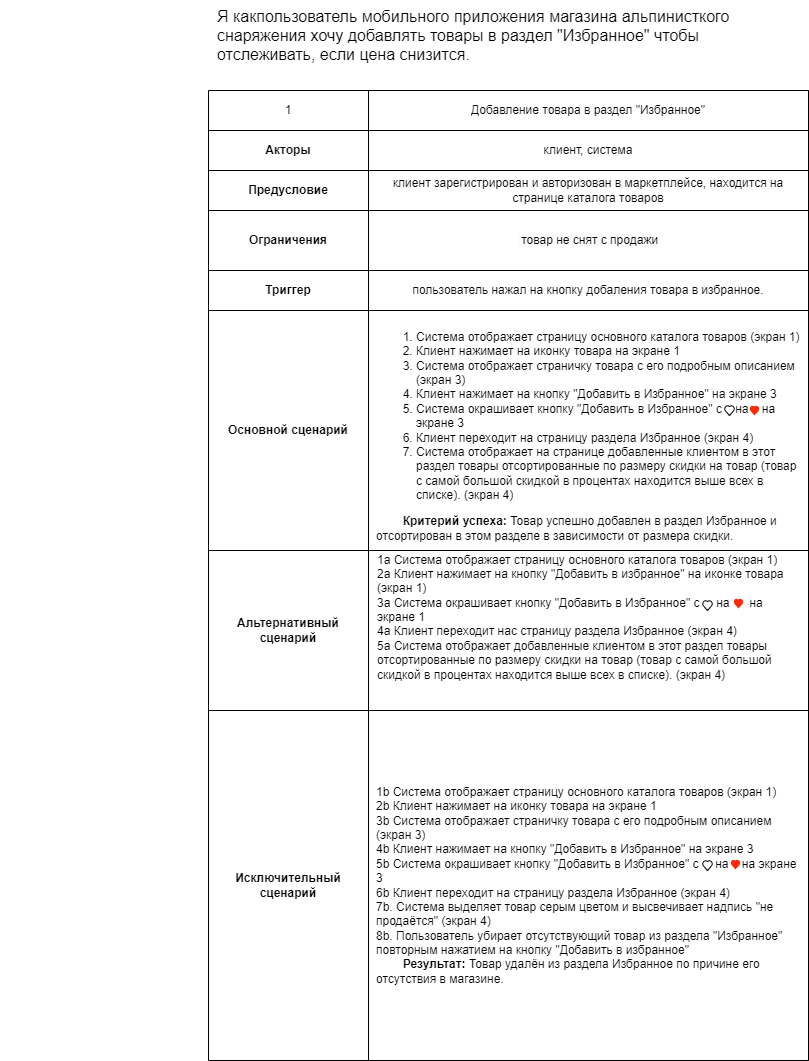

The diagram above was exported from draw.io. Its source (the exported page's mxGraphModel, read from the mxfile embedded in the PNG):
<mxGraphModel dx="1363" dy="1627" grid="1" gridSize="10" guides="1" tooltips="1" connect="1" arrows="1" fold="1" page="1" pageScale="1" pageWidth="1169" pageHeight="827" math="0" shadow="0">
  <root>
    <mxCell id="0" />
    <mxCell id="1" parent="0" />
    <mxCell id="nJ9dh3jUjKxgTi1-LkrP-1" value="" style="shape=table;startSize=0;container=1;collapsible=0;childLayout=tableLayout;" parent="1" vertex="1">
      <mxGeometry x="743" y="40" width="600" height="970" as="geometry" />
    </mxCell>
    <mxCell id="nJ9dh3jUjKxgTi1-LkrP-2" value="" style="shape=tableRow;horizontal=0;startSize=0;swimlaneHead=0;swimlaneBody=0;strokeColor=inherit;top=0;left=0;bottom=0;right=0;collapsible=0;dropTarget=0;fillColor=none;points=[[0,0.5],[1,0.5]];portConstraint=eastwest;" parent="nJ9dh3jUjKxgTi1-LkrP-1" vertex="1">
      <mxGeometry width="600" height="40" as="geometry" />
    </mxCell>
    <mxCell id="nJ9dh3jUjKxgTi1-LkrP-3" value="1" style="shape=partialRectangle;html=1;whiteSpace=wrap;connectable=0;strokeColor=inherit;overflow=hidden;fillColor=none;top=0;left=0;bottom=0;right=0;pointerEvents=1;" parent="nJ9dh3jUjKxgTi1-LkrP-2" vertex="1">
      <mxGeometry width="160" height="40" as="geometry">
        <mxRectangle width="160" height="40" as="alternateBounds" />
      </mxGeometry>
    </mxCell>
    <mxCell id="nJ9dh3jUjKxgTi1-LkrP-4" value="Добавление товара в раздел &quot;Избранное&quot;" style="shape=partialRectangle;html=1;whiteSpace=wrap;connectable=0;strokeColor=inherit;overflow=hidden;fillColor=none;top=0;left=0;bottom=0;right=0;pointerEvents=1;spacingLeft=7;spacingRight=7;" parent="nJ9dh3jUjKxgTi1-LkrP-2" vertex="1">
      <mxGeometry x="160" width="440" height="40" as="geometry">
        <mxRectangle width="440" height="40" as="alternateBounds" />
      </mxGeometry>
    </mxCell>
    <mxCell id="nJ9dh3jUjKxgTi1-LkrP-5" value="" style="shape=tableRow;horizontal=0;startSize=0;swimlaneHead=0;swimlaneBody=0;strokeColor=inherit;top=0;left=0;bottom=0;right=0;collapsible=0;dropTarget=0;fillColor=none;points=[[0,0.5],[1,0.5]];portConstraint=eastwest;" parent="nJ9dh3jUjKxgTi1-LkrP-1" vertex="1">
      <mxGeometry y="40" width="600" height="40" as="geometry" />
    </mxCell>
    <mxCell id="nJ9dh3jUjKxgTi1-LkrP-6" value="&lt;b&gt;Акторы&lt;/b&gt;" style="shape=partialRectangle;html=1;whiteSpace=wrap;connectable=0;strokeColor=inherit;overflow=hidden;fillColor=none;top=0;left=0;bottom=0;right=0;pointerEvents=1;" parent="nJ9dh3jUjKxgTi1-LkrP-5" vertex="1">
      <mxGeometry width="160" height="40" as="geometry">
        <mxRectangle width="160" height="40" as="alternateBounds" />
      </mxGeometry>
    </mxCell>
    <mxCell id="nJ9dh3jUjKxgTi1-LkrP-7" value="клиент, система" style="shape=partialRectangle;html=1;whiteSpace=wrap;connectable=0;strokeColor=inherit;overflow=hidden;fillColor=none;top=0;left=0;bottom=0;right=0;pointerEvents=1;spacingLeft=7;spacingRight=7;" parent="nJ9dh3jUjKxgTi1-LkrP-5" vertex="1">
      <mxGeometry x="160" width="440" height="40" as="geometry">
        <mxRectangle width="440" height="40" as="alternateBounds" />
      </mxGeometry>
    </mxCell>
    <mxCell id="nJ9dh3jUjKxgTi1-LkrP-8" value="" style="shape=tableRow;horizontal=0;startSize=0;swimlaneHead=0;swimlaneBody=0;strokeColor=inherit;top=0;left=0;bottom=0;right=0;collapsible=0;dropTarget=0;fillColor=none;points=[[0,0.5],[1,0.5]];portConstraint=eastwest;" parent="nJ9dh3jUjKxgTi1-LkrP-1" vertex="1">
      <mxGeometry y="80" width="600" height="40" as="geometry" />
    </mxCell>
    <mxCell id="nJ9dh3jUjKxgTi1-LkrP-9" value="&lt;b&gt;Предусловие&lt;/b&gt;" style="shape=partialRectangle;html=1;whiteSpace=wrap;connectable=0;strokeColor=inherit;overflow=hidden;fillColor=none;top=0;left=0;bottom=0;right=0;pointerEvents=1;" parent="nJ9dh3jUjKxgTi1-LkrP-8" vertex="1">
      <mxGeometry width="160" height="40" as="geometry">
        <mxRectangle width="160" height="40" as="alternateBounds" />
      </mxGeometry>
    </mxCell>
    <mxCell id="nJ9dh3jUjKxgTi1-LkrP-10" value="клиент зарегистрирован и авторизован в маркетплейсе, находится на странице каталога товаров" style="shape=partialRectangle;html=1;whiteSpace=wrap;connectable=0;strokeColor=inherit;overflow=hidden;fillColor=none;top=0;left=0;bottom=0;right=0;pointerEvents=1;spacingLeft=7;spacingRight=7;" parent="nJ9dh3jUjKxgTi1-LkrP-8" vertex="1">
      <mxGeometry x="160" width="440" height="40" as="geometry">
        <mxRectangle width="440" height="40" as="alternateBounds" />
      </mxGeometry>
    </mxCell>
    <mxCell id="nJ9dh3jUjKxgTi1-LkrP-11" value="" style="shape=tableRow;horizontal=0;startSize=0;swimlaneHead=0;swimlaneBody=0;strokeColor=inherit;top=0;left=0;bottom=0;right=0;collapsible=0;dropTarget=0;fillColor=none;points=[[0,0.5],[1,0.5]];portConstraint=eastwest;" parent="nJ9dh3jUjKxgTi1-LkrP-1" vertex="1">
      <mxGeometry y="120" width="600" height="60" as="geometry" />
    </mxCell>
    <mxCell id="nJ9dh3jUjKxgTi1-LkrP-12" value="&lt;b&gt;Ограничения&lt;/b&gt;" style="shape=partialRectangle;html=1;whiteSpace=wrap;connectable=0;strokeColor=inherit;overflow=hidden;fillColor=none;top=0;left=0;bottom=0;right=0;pointerEvents=1;" parent="nJ9dh3jUjKxgTi1-LkrP-11" vertex="1">
      <mxGeometry width="160" height="60" as="geometry">
        <mxRectangle width="160" height="60" as="alternateBounds" />
      </mxGeometry>
    </mxCell>
    <mxCell id="nJ9dh3jUjKxgTi1-LkrP-13" value="&lt;br&gt;&lt;span style=&quot;color: rgb(0, 0, 0); font-family: Helvetica; font-size: 12px; font-style: normal; font-variant-ligatures: normal; font-variant-caps: normal; font-weight: 400; letter-spacing: normal; orphans: 2; text-align: center; text-indent: 0px; text-transform: none; widows: 2; word-spacing: 0px; -webkit-text-stroke-width: 0px; white-space: normal; background-color: rgb(251, 251, 251); text-decoration-thickness: initial; text-decoration-style: initial; text-decoration-color: initial; display: inline !important; float: none;&quot;&gt;&amp;nbsp;товар не снят с продажи&lt;/span&gt;&lt;div&gt;&lt;br&gt;&lt;/div&gt;" style="shape=partialRectangle;html=1;whiteSpace=wrap;connectable=0;strokeColor=inherit;overflow=hidden;fillColor=none;top=0;left=0;bottom=0;right=0;pointerEvents=1;spacingLeft=7;spacingRight=7;" parent="nJ9dh3jUjKxgTi1-LkrP-11" vertex="1">
      <mxGeometry x="160" width="440" height="60" as="geometry">
        <mxRectangle width="440" height="60" as="alternateBounds" />
      </mxGeometry>
    </mxCell>
    <mxCell id="nJ9dh3jUjKxgTi1-LkrP-14" value="" style="shape=tableRow;horizontal=0;startSize=0;swimlaneHead=0;swimlaneBody=0;strokeColor=inherit;top=0;left=0;bottom=0;right=0;collapsible=0;dropTarget=0;fillColor=none;points=[[0,0.5],[1,0.5]];portConstraint=eastwest;" parent="nJ9dh3jUjKxgTi1-LkrP-1" vertex="1">
      <mxGeometry y="180" width="600" height="40" as="geometry" />
    </mxCell>
    <mxCell id="nJ9dh3jUjKxgTi1-LkrP-15" value="&lt;b&gt;Триггер&lt;/b&gt;" style="shape=partialRectangle;html=1;whiteSpace=wrap;connectable=0;strokeColor=inherit;overflow=hidden;fillColor=none;top=0;left=0;bottom=0;right=0;pointerEvents=1;" parent="nJ9dh3jUjKxgTi1-LkrP-14" vertex="1">
      <mxGeometry width="160" height="40" as="geometry">
        <mxRectangle width="160" height="40" as="alternateBounds" />
      </mxGeometry>
    </mxCell>
    <mxCell id="nJ9dh3jUjKxgTi1-LkrP-16" value="пользователь нажал на кнопку добаления товара в избранное." style="shape=partialRectangle;html=1;whiteSpace=wrap;connectable=0;strokeColor=inherit;overflow=hidden;fillColor=none;top=0;left=0;bottom=0;right=0;pointerEvents=1;spacingLeft=7;spacingRight=7;" parent="nJ9dh3jUjKxgTi1-LkrP-14" vertex="1">
      <mxGeometry x="160" width="440" height="40" as="geometry">
        <mxRectangle width="440" height="40" as="alternateBounds" />
      </mxGeometry>
    </mxCell>
    <mxCell id="nJ9dh3jUjKxgTi1-LkrP-17" value="" style="shape=tableRow;horizontal=0;startSize=0;swimlaneHead=0;swimlaneBody=0;strokeColor=inherit;top=0;left=0;bottom=0;right=0;collapsible=0;dropTarget=0;fillColor=none;points=[[0,0.5],[1,0.5]];portConstraint=eastwest;" parent="nJ9dh3jUjKxgTi1-LkrP-1" vertex="1">
      <mxGeometry y="220" width="600" height="240" as="geometry" />
    </mxCell>
    <mxCell id="nJ9dh3jUjKxgTi1-LkrP-18" value="&lt;b&gt;Основной сценарий&lt;/b&gt;" style="shape=partialRectangle;html=1;whiteSpace=wrap;connectable=0;strokeColor=inherit;overflow=hidden;fillColor=none;top=0;left=0;bottom=0;right=0;pointerEvents=1;" parent="nJ9dh3jUjKxgTi1-LkrP-17" vertex="1">
      <mxGeometry width="160" height="240" as="geometry">
        <mxRectangle width="160" height="240" as="alternateBounds" />
      </mxGeometry>
    </mxCell>
    <mxCell id="nJ9dh3jUjKxgTi1-LkrP-19" value="&lt;ol&gt;&lt;li style=&quot;text-align: left;&quot;&gt;Система отображает страницу основного каталога товаров (экран 1)&lt;/li&gt;&lt;li style=&quot;text-align: left;&quot;&gt;Клиент нажимает на иконку товара на экране 1&lt;/li&gt;&lt;li style=&quot;text-align: left;&quot;&gt;Система отображает страничку товара с его подробным описанием (экран 3)&amp;nbsp;&lt;/li&gt;&lt;li style=&quot;text-align: left;&quot;&gt;Клиент нажимает на кнопку &quot;Добавить в Избранное&quot; на экране 3&lt;/li&gt;&lt;li style=&quot;text-align: left;&quot;&gt;Система окрашивает кнопку &quot;Добавить в Избранное&quot; с&amp;nbsp; &amp;nbsp; на&amp;nbsp; &amp;nbsp; на экране 3&lt;/li&gt;&lt;li style=&quot;text-align: left;&quot;&gt;Клиент переходит на страницу раздела Избранное (экран 4)&lt;/li&gt;&lt;li style=&quot;text-align: left;&quot;&gt;Система отображает на странице добавленные клиентом&amp;nbsp;в этот раздел товары отсортированные по размеру скидки на товар (товар с самой большой скидкой в процентах находится выше всех в списке). (экран 4)&lt;/li&gt;&lt;/ol&gt;&lt;div style=&quot;text-align: left;&quot;&gt;&lt;span style=&quot;white-space: pre;&quot;&gt;&#09;&lt;/span&gt;&lt;b&gt;Критерий успеха: &lt;/b&gt;Товар успешно добавлен в раздел Избранное и отсортирован в этом разделе в зависимости от размера скидки.&lt;/div&gt;" style="shape=partialRectangle;html=1;whiteSpace=wrap;connectable=0;strokeColor=inherit;overflow=hidden;fillColor=none;top=0;left=0;bottom=0;right=0;pointerEvents=1;spacingLeft=7;spacingRight=7;" parent="nJ9dh3jUjKxgTi1-LkrP-17" vertex="1">
      <mxGeometry x="160" width="440" height="240" as="geometry">
        <mxRectangle width="440" height="240" as="alternateBounds" />
      </mxGeometry>
    </mxCell>
    <mxCell id="nJ9dh3jUjKxgTi1-LkrP-20" value="" style="shape=tableRow;horizontal=0;startSize=0;swimlaneHead=0;swimlaneBody=0;strokeColor=inherit;top=0;left=0;bottom=0;right=0;collapsible=0;dropTarget=0;fillColor=none;points=[[0,0.5],[1,0.5]];portConstraint=eastwest;" parent="nJ9dh3jUjKxgTi1-LkrP-1" vertex="1">
      <mxGeometry y="460" width="600" height="160" as="geometry" />
    </mxCell>
    <mxCell id="nJ9dh3jUjKxgTi1-LkrP-21" value="&lt;b&gt;Альтернативный сценарий&lt;/b&gt;" style="shape=partialRectangle;html=1;whiteSpace=wrap;connectable=0;strokeColor=inherit;overflow=hidden;fillColor=none;top=0;left=0;bottom=0;right=0;pointerEvents=1;" parent="nJ9dh3jUjKxgTi1-LkrP-20" vertex="1">
      <mxGeometry width="160" height="160" as="geometry">
        <mxRectangle width="160" height="160" as="alternateBounds" />
      </mxGeometry>
    </mxCell>
    <mxCell id="nJ9dh3jUjKxgTi1-LkrP-22" value="&lt;div&gt;1а&amp;nbsp;&lt;span style=&quot;background-color: initial;&quot;&gt;Система отображает страницу основного каталога товаров (экран 1)&lt;/span&gt;&lt;/div&gt;&lt;div&gt;2а Клиент нажимает на кнопку &quot;Добавить в избранное&quot; на иконке товара (экран 1)&lt;/div&gt;&lt;div&gt;3а&amp;nbsp;&lt;span style=&quot;background-color: initial;&quot;&gt;Система окрашивает кнопку &quot;Добавить в Избранное&quot; с&amp;nbsp; &amp;nbsp; &amp;nbsp;на&amp;nbsp; &amp;nbsp; &amp;nbsp; на экране 1&amp;nbsp;&lt;/span&gt;&lt;/div&gt;&lt;div&gt;&lt;span style=&quot;background-color: initial;&quot;&gt;4а Клиент переходит нас страницу раздела Избранное (экран 4)&lt;/span&gt;&lt;/div&gt;&lt;div&gt;&lt;span style=&quot;background-color: initial;&quot;&gt;5а&amp;nbsp;&lt;/span&gt;&lt;span style=&quot;background-color: initial;&quot;&gt;Система отображает добавленные клиентом&amp;nbsp;в этот раздел товары отсортированные по размеру скидки на товар (товар с самой большой скидкой в процентах находится выше всех в списке). (экран 4)&lt;/span&gt;&lt;/div&gt;&lt;div&gt;&amp;nbsp;&lt;/div&gt;&lt;div&gt;&lt;br&gt;&lt;/div&gt;" style="shape=partialRectangle;html=1;whiteSpace=wrap;connectable=0;strokeColor=inherit;overflow=hidden;fillColor=none;top=0;left=0;bottom=0;right=0;pointerEvents=1;align=left;spacingLeft=7;spacingRight=7;" parent="nJ9dh3jUjKxgTi1-LkrP-20" vertex="1">
      <mxGeometry x="160" width="440" height="160" as="geometry">
        <mxRectangle width="440" height="160" as="alternateBounds" />
      </mxGeometry>
    </mxCell>
    <mxCell id="nJ9dh3jUjKxgTi1-LkrP-23" value="" style="shape=tableRow;horizontal=0;startSize=0;swimlaneHead=0;swimlaneBody=0;strokeColor=inherit;top=0;left=0;bottom=0;right=0;collapsible=0;dropTarget=0;fillColor=none;points=[[0,0.5],[1,0.5]];portConstraint=eastwest;" parent="nJ9dh3jUjKxgTi1-LkrP-1" vertex="1">
      <mxGeometry y="620" width="600" height="350" as="geometry" />
    </mxCell>
    <mxCell id="nJ9dh3jUjKxgTi1-LkrP-24" value="&lt;b&gt;Исключительный сценарий&lt;/b&gt;" style="shape=partialRectangle;html=1;whiteSpace=wrap;connectable=0;strokeColor=inherit;overflow=hidden;fillColor=none;top=0;left=0;bottom=0;right=0;pointerEvents=1;" parent="nJ9dh3jUjKxgTi1-LkrP-23" vertex="1">
      <mxGeometry width="160" height="350" as="geometry">
        <mxRectangle width="160" height="350" as="alternateBounds" />
      </mxGeometry>
    </mxCell>
    <mxCell id="nJ9dh3jUjKxgTi1-LkrP-25" value="&lt;div style=&quot;text-align: left;&quot;&gt;&lt;span style=&quot;background-color: initial;&quot;&gt;1b Система отображает страницу основного каталога товаров (экран 1)&lt;/span&gt;&lt;br&gt;&lt;span style=&quot;background-color: initial;&quot;&gt;2b Клиент нажимает на иконку товара на экране 1&lt;/span&gt;&lt;br&gt;&lt;span style=&quot;background-color: initial;&quot;&gt;3b Система отображает страничку товара с его подробным описанием (экран 3)&amp;nbsp;&lt;/span&gt;&lt;br&gt;&lt;span style=&quot;background-color: initial;&quot;&gt;4b Клиент нажимает на кнопку &quot;Добавить в Избранное&quot; на экране 3&lt;/span&gt;&lt;br&gt;&lt;span style=&quot;background-color: initial;&quot;&gt;5b Система окрашивает кнопку &quot;Добавить в Избранное&quot; с&amp;nbsp; &amp;nbsp; &amp;nbsp;на&amp;nbsp; &amp;nbsp; на экране 3&lt;/span&gt;&lt;br&gt;&lt;span style=&quot;background-color: initial;&quot;&gt;6b Клиент переходит на страницу раздела Избранное (экран 4)&lt;/span&gt;&lt;br&gt;&lt;/div&gt;&lt;div style=&quot;text-align: left;&quot;&gt;&lt;span style=&quot;background-color: initial;&quot;&gt;7b. Система выделяет товар серым цветом и высвечивает надпись &quot;не продаётся&quot; (экран 4)&lt;/span&gt;&lt;/div&gt;&lt;div style=&quot;text-align: left;&quot;&gt;8b. Пользователь убирает отсутствующий товар из раздела &quot;Избранное&quot; повторным нажатием на кнопку &quot;Добавить в избранное&quot;&lt;br&gt;&lt;/div&gt;&lt;div style=&quot;text-align: left;&quot;&gt;&lt;span style=&quot;white-space: pre;&quot;&gt;&#09;&lt;/span&gt;&lt;b&gt;Результат: &lt;/b&gt;Товар удалён из раздела Избранное по причине его отсутствия в магазине.&lt;br&gt;&lt;/div&gt;" style="shape=partialRectangle;html=1;whiteSpace=wrap;connectable=0;strokeColor=inherit;overflow=hidden;fillColor=none;top=0;left=0;bottom=0;right=0;pointerEvents=1;spacingLeft=7;spacingRight=7;" parent="nJ9dh3jUjKxgTi1-LkrP-23" vertex="1">
      <mxGeometry x="160" width="440" height="350" as="geometry">
        <mxRectangle width="440" height="350" as="alternateBounds" />
      </mxGeometry>
    </mxCell>
    <mxCell id="qVGQp17KYJdyDMX9mM41-10" value="" style="whiteSpace=wrap;html=1;verticalAlign=top;" parent="nJ9dh3jUjKxgTi1-LkrP-23" vertex="1">
      <mxGeometry x="600" height="350" as="geometry">
        <mxRectangle width="NaN" height="350" as="alternateBounds" />
      </mxGeometry>
    </mxCell>
    <mxCell id="qVGQp17KYJdyDMX9mM41-1" value="&lt;h4 style=&quot;text-wrap: wrap; box-sizing: border-box; margin-bottom: var(--base-size-16); font-weight: var(--base-text-weight-semibold, 600); line-height: 1.25; color: rgb(31, 35, 40); font-family: -apple-system, BlinkMacSystemFont, &amp;quot;Segoe UI&amp;quot;, &amp;quot;Noto Sans&amp;quot;, Helvetica, Arial, sans-serif, &amp;quot;Apple Color Emoji&amp;quot;, &amp;quot;Segoe UI Emoji&amp;quot;; text-align: start; background-color: rgb(255, 255, 255); margin-top: 0px !important;&quot; dir=&quot;auto&quot; class=&quot;heading-element&quot; tabindex=&quot;-1&quot;&gt;&lt;br&gt;&lt;/h4&gt;" style="text;html=1;align=center;verticalAlign=middle;resizable=0;points=[];autosize=1;strokeColor=none;fillColor=none;" parent="1" vertex="1">
      <mxGeometry x="535" y="700" width="20" height="30" as="geometry" />
    </mxCell>
    <mxCell id="qVGQp17KYJdyDMX9mM41-3" value="&lt;font style=&quot;font-size: 16px;&quot;&gt;Я какпользователь мобильного приложения магазина альпинисткого снаряжения хочу добавлять товары в раздел &quot;Избранное&quot; чтобы отслеживать, если цена снизится.&lt;/font&gt;" style="text;whiteSpace=wrap;html=1;" parent="1" vertex="1">
      <mxGeometry x="750" y="-50" width="560" height="50" as="geometry" />
    </mxCell>
    <mxCell id="qVGQp17KYJdyDMX9mM41-4" value="" style="verticalLabelPosition=bottom;verticalAlign=top;html=1;shape=mxgraph.basic.heart" parent="1" vertex="1">
      <mxGeometry x="1259" y="355" width="10" height="10" as="geometry" />
    </mxCell>
    <mxCell id="qVGQp17KYJdyDMX9mM41-5" value="" style="verticalLabelPosition=bottom;verticalAlign=top;html=1;shape=mxgraph.basic.heart;strokeColor=none;fillColor=#FF2908;" parent="1" vertex="1">
      <mxGeometry x="1284" y="355" width="10" height="10" as="geometry" />
    </mxCell>
    <mxCell id="qVGQp17KYJdyDMX9mM41-7" value="" style="verticalLabelPosition=bottom;verticalAlign=top;html=1;shape=mxgraph.basic.heart" parent="1" vertex="1">
      <mxGeometry x="1237" y="550" width="10" height="10" as="geometry" />
    </mxCell>
    <mxCell id="qVGQp17KYJdyDMX9mM41-8" value="" style="verticalLabelPosition=bottom;verticalAlign=top;html=1;shape=mxgraph.basic.heart;strokeColor=none;fillColor=#FF2908;" parent="1" vertex="1">
      <mxGeometry x="1268" y="548" width="10" height="10" as="geometry" />
    </mxCell>
    <mxCell id="qVGQp17KYJdyDMX9mM41-9" value="" style="verticalLabelPosition=bottom;verticalAlign=top;html=1;shape=mxgraph.basic.heart" parent="1" vertex="1">
      <mxGeometry x="1237" y="810" width="10" height="10" as="geometry" />
    </mxCell>
    <mxCell id="qVGQp17KYJdyDMX9mM41-12" value="" style="verticalLabelPosition=bottom;verticalAlign=top;html=1;shape=mxgraph.basic.heart;strokeColor=none;fillColor=#FF2908;" parent="1" vertex="1">
      <mxGeometry x="1265" y="809" width="10" height="10" as="geometry" />
    </mxCell>
  </root>
</mxGraphModel>